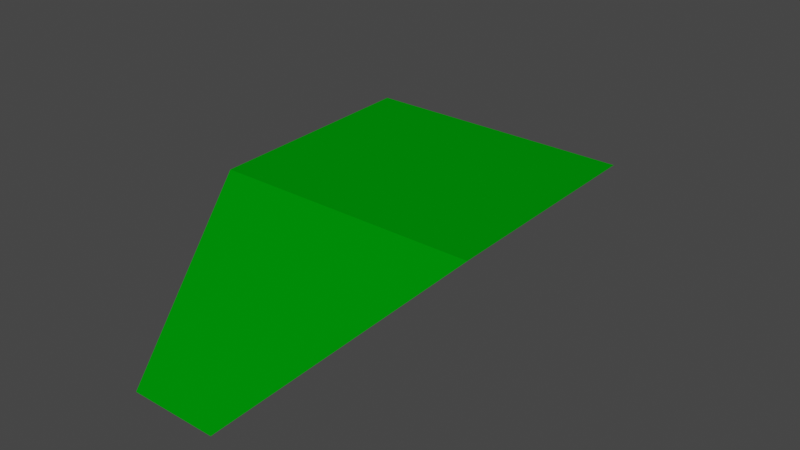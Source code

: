 # Source: leaf.blend  (saved by Blender 2.90.8; exported with 4.5.12 LTS)
import bpy
from mathutils import Matrix  # noqa: F401  (used for matrix-valued properties, if any)

bpy.ops.wm.read_factory_settings(use_empty=True)
scene = bpy.context.scene
scene.name = 'Scene'

# ---- collections
col_collection = bpy.data.collections.new('Collection'); scene.collection.children.link(col_collection)

# ---- materials (node trees are filled in below, after node groups)
mat_leaf = bpy.data.materials.new('leaf')
mat_leaf.use_transparent_shadow = False
mat_leaf.diffuse_color = (0.0, 0.2699, 0.002218, 1.0)
mat_leaf.roughness = 0.8266
mat_leaf.specular_intensity = 0.5092

# ---- material node trees

# ---- world
world_world = bpy.data.worlds.new('World'); scene.world = world_world
world_world.use_nodes = True; world_world.node_tree.nodes.clear()
_N = world_world.node_tree.nodes; _L = world_world.node_tree.links
n0 = _N.new('ShaderNodeOutputWorld'); n0.name = 'World Output'; n0.location = (300, 300)
n1 = _N.new('ShaderNodeBackground'); n1.name = 'Background'; n1.location = (10, 300)
n1.inputs[0].default_value = (0.05088, 0.05088, 0.05088, 1.0)
_L.new(n1.outputs[0], n0.inputs[0])
n0.is_active_output = True
world_world.color = (0.05088, 0.05088, 0.05088)
world_world.use_sun_shadow = False
world_world.sun_shadow_jitter_overblur = 0.0

# ---- meshes
me_plane_001 = bpy.data.meshes.new('Plane.001')
me_plane_001.from_pydata([(-0.2803, -0.05337, -0.06156), (0.04246, -0.05337, -0.06156), (-0.2613, 2.003, -0.0292), (-0.03878, 2.003, -0.0292), (-0.6378, 1.497, 0.3125), (0.3661, 1.497, 0.3125), (-0.6424, 0.6786, 0.2887), (0.3615, 0.6786, 0.2887)], [], [(4, 5, 3, 2), (6, 7, 5, 4), (0, 1, 7, 6)])
_uv = me_plane_001.uv_layers.new(name='UVMap')
_uv.uv.foreach_set('vector', [0.0, 0.7429, 1.0, 0.7429, 1.0, 1.0, 0.0, 1.0, 0.0, 0.275, 1.0, 0.275, 1.0, 0.7429, 0.0, 0.7429, 0.0, 0.0, 1.0, 0.0, 1.0, 0.275, 0.0, 0.275])
me_plane_001.materials.append(mat_leaf)
me_plane_001.use_remesh_fix_poles = True
me_plane_001.use_remesh_preserve_attributes = False
me_plane_001.use_mirror_vertex_groups = False
me_plane_001.update()

# ---- objects
ob_plane = bpy.data.objects.new('Plane', me_plane_001)

# ---- transforms, parenting, visibility, modifiers, constraints
ob_plane.location = (0.0, 0.0, 0.0)
ob_plane.lineart.crease_threshold = 0.0

# ---- collection membership
col_collection.objects.link(ob_plane)

# ---- scene / render settings (as saved in the file)
scene.frame_start = 1; scene.frame_end = 250; scene.frame_set(1)
scene.render.engine = 'BLENDER_EEVEE_NEXT'
scene.cycles.use_denoising = False
scene.cycles.samples = 128
scene.cycles.sampling_pattern = 'TABULATED_SOBOL'
scene.cycles.use_adaptive_sampling = False
scene.cycles.use_light_tree = False
scene.view_settings.view_transform = 'Filmic'
bpy.context.view_layer.update()

# ---- added for rendering (the .blend has no active camera and no usable light): camera, sun
cam_auto = bpy.data.cameras.new('AutoCamera')
cam_auto.lens = 50.0
cam_auto.sensor_width = 36.0
cam_auto.clip_end = 1000.0
ob_auto_camera = bpy.data.objects.new('AutoCamera', cam_auto)
scene.collection.objects.link(ob_auto_camera)
ob_auto_camera.location = (2.00868, -1.60157, 1.84294)
ob_auto_camera.rotation_euler = (1.09748, -7.21219e-08, 0.694738)
scene.camera = ob_auto_camera
light_auto_sun = bpy.data.lights.new('AutoSun', 'SUN')
light_auto_sun.energy = 3.0
light_auto_sun.angle = 0.0523599
ob_auto_sun = bpy.data.objects.new('AutoSun', light_auto_sun)
scene.collection.objects.link(ob_auto_sun)
ob_auto_sun.rotation_euler = (0.872665, 0.174533, 0.523599)
bpy.context.view_layer.update()
